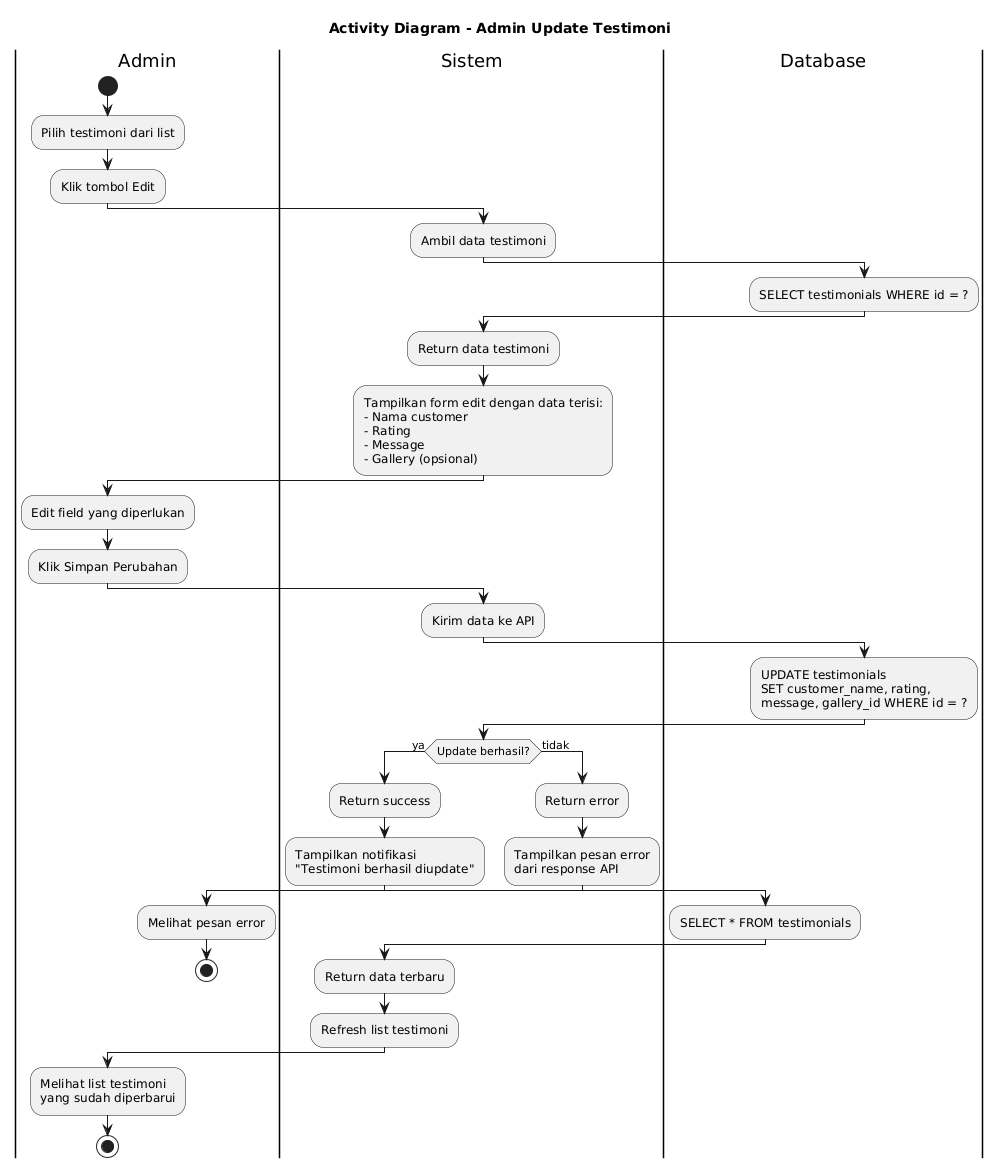

The diagram above was rendered by PlantUML. Its source (embedded in the PNG):
@startuml
title Activity Diagram - Admin Update Testimoni

|Admin|
start
:Pilih testimoni dari list;
:Klik tombol Edit;

|Sistem|
:Ambil data testimoni;

|Database|
:SELECT testimonials WHERE id = ?;

|Sistem|
:Return data testimoni;
:Tampilkan form edit dengan data terisi:
- Nama customer
- Rating
- Message
- Gallery (opsional);

|Admin|
:Edit field yang diperlukan;
:Klik Simpan Perubahan;

|Sistem|
:Kirim data ke API;

|Database|
:UPDATE testimonials
SET customer_name, rating,
message, gallery_id WHERE id = ?;

|Sistem|
if (Update berhasil?) then (ya)
  :Return success;
  :Tampilkan notifikasi
  "Testimoni berhasil diupdate";
  |Database|
  :SELECT * FROM testimonials;
  |Sistem|
  :Return data terbaru;
  :Refresh list testimoni;
else (tidak)
  :Return error;
  :Tampilkan pesan error
  dari response API;
  |Admin|
  :Melihat pesan error;
  stop
endif

|Admin|
:Melihat list testimoni
yang sudah diperbarui;
stop
@enduml